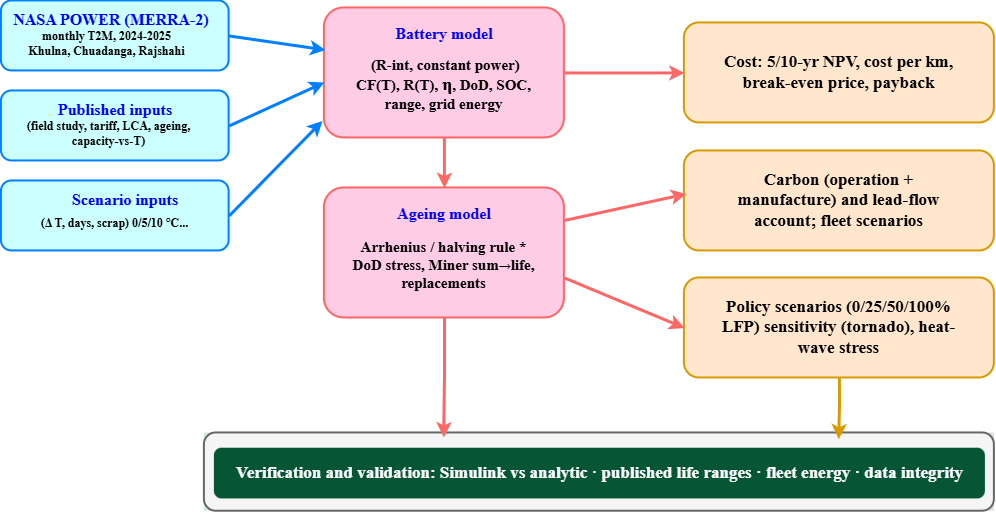

The diagram above was exported from draw.io. Its source (the exported page's mxGraphModel, read from the mxfile embedded in the PNG):
<mxGraphModel dx="1564" dy="816" grid="1" gridSize="13" guides="1" tooltips="1" connect="1" arrows="1" fold="1" page="1" pageScale="1" pageWidth="827" pageHeight="1169" math="0" shadow="0">
  <root>
    <mxCell id="0" />
    <mxCell id="1" parent="0" />
    <mxCell id="yVfW-sAfCaEE1L9nqyWw-8" connectable="0" parent="1" style="group" value="" vertex="1">
      <mxGeometry height="70" width="227.72000000000003" x="77" y="153" as="geometry" />
    </mxCell>
    <mxCell id="yVfW-sAfCaEE1L9nqyWw-5" parent="yVfW-sAfCaEE1L9nqyWw-8" style="rounded=1;whiteSpace=wrap;html=1;fillColor=#CCFFFF;strokeColor=#007FFF;strokeWidth=2;fontFamily=Times New Roman;" value="&lt;div&gt;&lt;br&gt;&lt;/div&gt;" vertex="1">
      <mxGeometry height="70" width="227.72" as="geometry" />
    </mxCell>
    <mxCell id="yVfW-sAfCaEE1L9nqyWw-6" parent="yVfW-sAfCaEE1L9nqyWw-8" style="text;html=1;whiteSpace=wrap;strokeColor=none;fillColor=none;align=center;verticalAlign=middle;rounded=0;fontFamily=Times New Roman;" value="&lt;div&gt;&lt;b&gt;monthly T2M, 2024-2025&lt;/b&gt;&lt;/div&gt;&lt;div&gt;&lt;b&gt;Khulna, Chuadanga, Rajshahi&lt;/b&gt;&lt;/div&gt;" vertex="1">
      <mxGeometry height="25.78" width="175.38" x="17.720000000000017" y="30" as="geometry" />
    </mxCell>
    <mxCell id="yVfW-sAfCaEE1L9nqyWw-7" parent="yVfW-sAfCaEE1L9nqyWw-8" style="rounded=1;whiteSpace=wrap;html=1;strokeColor=none;fillColor=none;fontFamily=Times New Roman;" value="&lt;b style=&quot;color: rgb(0, 0, 255);&quot;&gt;&lt;font style=&quot;font-size: 16px;&quot;&gt;NASA POWER (MERRA-2)&amp;nbsp;&amp;nbsp;&lt;/font&gt;&lt;/b&gt;" vertex="1">
      <mxGeometry height="17.185554171855543" width="207.71495677037242" x="10.00362992715634" y="9.998555417185543" as="geometry" />
    </mxCell>
    <mxCell id="yVfW-sAfCaEE1L9nqyWw-10" parent="1" style="rounded=1;whiteSpace=wrap;html=1;fillColor=#CCFFFF;strokeColor=#007FFF;strokeWidth=2;fontFamily=Times New Roman;" value="&lt;div&gt;&lt;br&gt;&lt;/div&gt;" vertex="1">
      <mxGeometry height="70" width="227.72" x="77" y="243" as="geometry" />
    </mxCell>
    <mxCell id="yVfW-sAfCaEE1L9nqyWw-11" parent="1" style="text;html=1;whiteSpace=wrap;strokeColor=none;fillColor=none;align=center;verticalAlign=middle;rounded=0;fontFamily=Times New Roman;" value="&lt;b&gt;(field study, tariff, LCA, ageing, capacity-vs-T)&lt;/b&gt;" vertex="1">
      <mxGeometry height="25.78" width="175.38" x="97.00000000000001" y="273" as="geometry" />
    </mxCell>
    <mxCell id="yVfW-sAfCaEE1L9nqyWw-12" parent="1" style="rounded=1;whiteSpace=wrap;html=1;strokeColor=none;fillColor=none;fontFamily=Times New Roman;" value="&lt;b style=&quot;color: rgb(0, 0, 255);&quot;&gt;&lt;font style=&quot;font-size: 16px;&quot;&gt;Published inputs&lt;/font&gt;&lt;/b&gt;" vertex="1">
      <mxGeometry height="17.185554171855543" width="207.71495677037242" x="87.00362992715634" y="252.99855541718557" as="geometry" />
    </mxCell>
    <mxCell id="yVfW-sAfCaEE1L9nqyWw-14" parent="1" style="rounded=1;whiteSpace=wrap;html=1;fillColor=#CCFFFF;strokeColor=#007FFF;strokeWidth=2;fontFamily=Times New Roman;" value="&lt;div&gt;&lt;br&gt;&lt;/div&gt;" vertex="1">
      <mxGeometry height="70" width="227.72" x="77" y="333" as="geometry" />
    </mxCell>
    <mxCell id="yVfW-sAfCaEE1L9nqyWw-15" parent="1" style="text;html=1;whiteSpace=wrap;strokeColor=none;fillColor=none;align=center;verticalAlign=middle;rounded=0;fontFamily=Times New Roman;" value="&lt;b&gt;(Δ&amp;nbsp;T, days, scrap) 0/5/10 °C...&lt;/b&gt;" vertex="1">
      <mxGeometry height="25.78" width="175.38" x="103.17000000000002" y="363" as="geometry" />
    </mxCell>
    <mxCell id="yVfW-sAfCaEE1L9nqyWw-16" parent="1" style="rounded=1;whiteSpace=wrap;html=1;strokeColor=none;fillColor=none;fontFamily=Times New Roman;" value="&lt;b style=&quot;color: rgb(0, 0, 255);&quot;&gt;&lt;font style=&quot;font-size: 16px;&quot;&gt;Scenario inputs&lt;/font&gt;&lt;/b&gt;" vertex="1">
      <mxGeometry height="17.185554171855543" width="207.71495677037242" x="97.00362992715634" y="342.99855541718557" as="geometry" />
    </mxCell>
    <mxCell id="yVfW-sAfCaEE1L9nqyWw-20" connectable="0" parent="1" style="group" value="" vertex="1">
      <mxGeometry height="130" width="240" x="400" y="160" as="geometry" />
    </mxCell>
    <mxCell id="yVfW-sAfCaEE1L9nqyWw-17" parent="yVfW-sAfCaEE1L9nqyWw-20" style="rounded=1;whiteSpace=wrap;html=1;fillColor=#FFCCE6;strokeColor=#FF6666;strokeWidth=2;fontFamily=Times New Roman;" value="&lt;div&gt;&lt;br&gt;&lt;/div&gt;" vertex="1">
      <mxGeometry height="130" width="240" as="geometry" />
    </mxCell>
    <mxCell id="yVfW-sAfCaEE1L9nqyWw-18" parent="yVfW-sAfCaEE1L9nqyWw-20" style="rounded=1;whiteSpace=wrap;html=1;strokeColor=none;fillColor=none;fontFamily=Times New Roman;" value="&lt;b style=&quot;color: rgb(0, 0, 0);&quot;&gt;&lt;font style=&quot;font-size: 15px;&quot;&gt;&amp;nbsp;(&lt;/font&gt;&lt;/b&gt;&lt;b style=&quot;background-color: transparent; color: rgb(0, 0, 0);&quot;&gt;&lt;font style=&quot;font-size: 15px;&quot;&gt;R-int, constant power) CF(T), R(T), &lt;/font&gt;&lt;font style=&quot;font-size: 18px;&quot;&gt;η&lt;/font&gt;&lt;font style=&quot;font-size: 15px;&quot;&gt;, DoD, SOC, range, grid energy&lt;/font&gt;&lt;/b&gt;" vertex="1">
      <mxGeometry height="82.72727272727273" width="193.1" x="23.44999999999999" y="35.45454545454545" as="geometry" />
    </mxCell>
    <mxCell id="yVfW-sAfCaEE1L9nqyWw-19" parent="yVfW-sAfCaEE1L9nqyWw-20" style="rounded=1;whiteSpace=wrap;html=1;strokeColor=none;fillColor=none;fontFamily=Times New Roman;" value="&lt;b style=&quot;color: rgb(0, 0, 255);&quot;&gt;&lt;font style=&quot;font-size: 16px;&quot;&gt;Battery model&lt;/font&gt;&lt;/b&gt;" vertex="1">
      <mxGeometry height="20.310200384920186" width="207.71495677037242" x="16.139999999999986" y="15.139090909090912" as="geometry" />
    </mxCell>
    <mxCell id="yVfW-sAfCaEE1L9nqyWw-21" connectable="0" parent="1" style="group" value="" vertex="1">
      <mxGeometry height="130" width="240" x="400" y="340" as="geometry" />
    </mxCell>
    <mxCell id="yVfW-sAfCaEE1L9nqyWw-22" parent="yVfW-sAfCaEE1L9nqyWw-21" style="rounded=1;whiteSpace=wrap;html=1;fillColor=#FFCCE6;strokeColor=#FF6666;strokeWidth=2;fontFamily=Times New Roman;" value="&lt;div&gt;&lt;br&gt;&lt;/div&gt;" vertex="1">
      <mxGeometry height="130" width="240" as="geometry" />
    </mxCell>
    <mxCell id="yVfW-sAfCaEE1L9nqyWw-23" parent="yVfW-sAfCaEE1L9nqyWw-21" style="rounded=1;whiteSpace=wrap;html=1;strokeColor=none;fillColor=none;fontFamily=Times New Roman;" value="&lt;span style=&quot;font-size: 15px;&quot;&gt;&lt;b&gt;Arrhenius / halving rule * DoD stress, Miner sum&lt;/b&gt;&lt;/span&gt;→&lt;span style=&quot;font-size: 15px;&quot;&gt;&lt;b&gt;life, replacements&lt;/b&gt;&lt;/span&gt;" vertex="1">
      <mxGeometry height="82.72727272727273" width="193.1" x="23.44999999999999" y="35.45454545454545" as="geometry" />
    </mxCell>
    <mxCell id="yVfW-sAfCaEE1L9nqyWw-24" parent="yVfW-sAfCaEE1L9nqyWw-21" style="rounded=1;whiteSpace=wrap;html=1;strokeColor=none;fillColor=none;fontFamily=Times New Roman;" value="&lt;b style=&quot;color: rgb(0, 0, 255);&quot;&gt;&lt;font style=&quot;font-size: 16px;&quot;&gt;Ageing model&lt;/font&gt;&lt;/b&gt;" vertex="1">
      <mxGeometry height="20.310200384920186" width="207.71495677037242" x="16.139999999999986" y="15.139090909090912" as="geometry" />
    </mxCell>
    <mxCell id="yVfW-sAfCaEE1L9nqyWw-29" connectable="0" parent="1" style="group" value="" vertex="1">
      <mxGeometry height="100" width="310" x="760" y="175" as="geometry" />
    </mxCell>
    <mxCell id="yVfW-sAfCaEE1L9nqyWw-30" parent="yVfW-sAfCaEE1L9nqyWw-29" style="rounded=1;whiteSpace=wrap;html=1;fillColor=#ffe6cc;strokeWidth=2;fontFamily=Times New Roman;strokeColor=#d79b00;" value="&lt;div&gt;&lt;br&gt;&lt;/div&gt;" vertex="1">
      <mxGeometry height="100" width="310" as="geometry" />
    </mxCell>
    <mxCell id="yVfW-sAfCaEE1L9nqyWw-31" parent="yVfW-sAfCaEE1L9nqyWw-29" style="rounded=1;whiteSpace=wrap;html=1;strokeColor=none;fillColor=none;fontFamily=Times New Roman;" value="&lt;b style=&quot;&quot;&gt;&lt;font style=&quot;font-size: 17px;&quot;&gt;Cost: 5/10-yr NPV, cost per km, break-even price, payback&lt;/font&gt;&lt;/b&gt;" vertex="1">
      <mxGeometry height="63.63636363636364" width="249.42083333333332" x="30.28958333333332" y="18.182727272727274" as="geometry" />
    </mxCell>
    <mxCell id="yVfW-sAfCaEE1L9nqyWw-33" connectable="0" parent="1" style="group" value="" vertex="1">
      <mxGeometry height="100" width="310" x="760" y="303" as="geometry" />
    </mxCell>
    <mxCell id="yVfW-sAfCaEE1L9nqyWw-34" parent="yVfW-sAfCaEE1L9nqyWw-33" style="rounded=1;whiteSpace=wrap;html=1;fillColor=#ffe6cc;strokeWidth=2;fontFamily=Times New Roman;strokeColor=#d79b00;" value="&lt;div&gt;&lt;br&gt;&lt;/div&gt;" vertex="1">
      <mxGeometry height="100" width="310" as="geometry" />
    </mxCell>
    <mxCell id="yVfW-sAfCaEE1L9nqyWw-35" parent="yVfW-sAfCaEE1L9nqyWw-33" style="rounded=1;whiteSpace=wrap;html=1;strokeColor=none;fillColor=none;fontFamily=Times New Roman;" value="&lt;b style=&quot;&quot;&gt;&lt;font style=&quot;font-size: 17px;&quot;&gt;Carbon (operation + manufacture) and lead-flow account; fleet scenarios&lt;/font&gt;&lt;/b&gt;" vertex="1">
      <mxGeometry height="63.63636363636364" width="249.42083333333332" x="30.28958333333332" y="18.182727272727274" as="geometry" />
    </mxCell>
    <mxCell id="yVfW-sAfCaEE1L9nqyWw-36" connectable="0" parent="1" style="group" value="" vertex="1">
      <mxGeometry height="100" width="310" x="760" y="430" as="geometry" />
    </mxCell>
    <mxCell id="yVfW-sAfCaEE1L9nqyWw-37" parent="yVfW-sAfCaEE1L9nqyWw-36" style="rounded=1;whiteSpace=wrap;html=1;fillColor=#ffe6cc;strokeWidth=2;fontFamily=Times New Roman;strokeColor=#d79b00;" value="&lt;div&gt;&lt;br&gt;&lt;/div&gt;" vertex="1">
      <mxGeometry height="100" width="310" as="geometry" />
    </mxCell>
    <mxCell id="yVfW-sAfCaEE1L9nqyWw-38" parent="yVfW-sAfCaEE1L9nqyWw-36" style="rounded=1;whiteSpace=wrap;html=1;strokeColor=none;fillColor=none;fontFamily=Times New Roman;" value="&lt;b style=&quot;&quot;&gt;&lt;font style=&quot;font-size: 17px;&quot;&gt;Policy scenarios (0/25/50/100% LFP) sensitivity (tornado), heat-wave stress&lt;/font&gt;&lt;/b&gt;" vertex="1">
      <mxGeometry height="63.63636363636364" width="249.42083333333332" x="30.28958333333332" y="18.182727272727274" as="geometry" />
    </mxCell>
    <mxCell id="yVfW-sAfCaEE1L9nqyWw-42" edge="1" parent="1" source="yVfW-sAfCaEE1L9nqyWw-5" style="endArrow=classic;html=1;rounded=0;strokeColor=#007FFF;strokeWidth=3;exitX=1;exitY=0.5;exitDx=0;exitDy=0;entryX=0.004;entryY=0.323;entryDx=0;entryDy=0;entryPerimeter=0;" target="yVfW-sAfCaEE1L9nqyWw-17" value="">
      <mxGeometry height="50" relative="1" width="50" as="geometry">
        <mxPoint x="330" y="150" as="sourcePoint" />
        <mxPoint x="400" y="200" as="targetPoint" />
      </mxGeometry>
    </mxCell>
    <mxCell id="yVfW-sAfCaEE1L9nqyWw-43" edge="1" parent="1" source="yVfW-sAfCaEE1L9nqyWw-10" style="endArrow=classic;html=1;rounded=0;strokeColor=#007FFF;strokeWidth=3;entryX=0;entryY=0.5;entryDx=0;entryDy=0;exitX=1;exitY=0.5;exitDx=0;exitDy=0;" value="">
      <mxGeometry height="50" relative="1" width="50" as="geometry">
        <mxPoint x="330" y="234.5" as="sourcePoint" />
        <mxPoint x="400" y="234.5" as="targetPoint" />
      </mxGeometry>
    </mxCell>
    <mxCell id="yVfW-sAfCaEE1L9nqyWw-44" edge="1" parent="1" source="yVfW-sAfCaEE1L9nqyWw-14" style="endArrow=classic;html=1;rounded=0;strokeColor=#007FFF;strokeWidth=3;exitX=1;exitY=0.5;exitDx=0;exitDy=0;entryX=-0.008;entryY=0.869;entryDx=0;entryDy=0;entryPerimeter=0;" target="yVfW-sAfCaEE1L9nqyWw-17" value="">
      <mxGeometry height="50" relative="1" width="50" as="geometry">
        <mxPoint x="350" y="340" as="sourcePoint" />
        <mxPoint x="450" y="370" as="targetPoint" />
      </mxGeometry>
    </mxCell>
    <mxCell id="yVfW-sAfCaEE1L9nqyWw-45" edge="1" parent="1" source="yVfW-sAfCaEE1L9nqyWw-17" style="edgeStyle=orthogonalEdgeStyle;rounded=0;orthogonalLoop=1;jettySize=auto;html=1;entryX=0.5;entryY=0;entryDx=0;entryDy=0;strokeColor=#FF6666;strokeWidth=3;" target="yVfW-sAfCaEE1L9nqyWw-22">
      <mxGeometry relative="1" as="geometry" />
    </mxCell>
    <mxCell id="yVfW-sAfCaEE1L9nqyWw-46" edge="1" parent="1" source="yVfW-sAfCaEE1L9nqyWw-17" style="edgeStyle=orthogonalEdgeStyle;rounded=0;orthogonalLoop=1;jettySize=auto;html=1;exitX=1;exitY=0.5;exitDx=0;exitDy=0;entryX=0;entryY=0.5;entryDx=0;entryDy=0;strokeWidth=3;strokeColor=#FF6666;" target="yVfW-sAfCaEE1L9nqyWw-30">
      <mxGeometry relative="1" as="geometry" />
    </mxCell>
    <mxCell id="yVfW-sAfCaEE1L9nqyWw-48" edge="1" parent="1" source="yVfW-sAfCaEE1L9nqyWw-22" style="endArrow=classic;html=1;rounded=0;strokeColor=#FF6666;strokeWidth=3;exitX=1;exitY=0.25;exitDx=0;exitDy=0;entryX=0.006;entryY=0.43;entryDx=0;entryDy=0;entryPerimeter=0;" target="yVfW-sAfCaEE1L9nqyWw-34" value="">
      <mxGeometry height="50" relative="1" width="50" as="geometry">
        <mxPoint x="649" y="392" as="sourcePoint" />
        <mxPoint x="717" y="340" as="targetPoint" />
      </mxGeometry>
    </mxCell>
    <mxCell id="yVfW-sAfCaEE1L9nqyWw-49" edge="1" parent="1" source="yVfW-sAfCaEE1L9nqyWw-22" style="endArrow=classic;html=1;rounded=0;strokeColor=#FF6666;strokeWidth=3;exitX=1;exitY=0.692;exitDx=0;exitDy=0;entryX=0;entryY=0.5;entryDx=0;entryDy=0;exitPerimeter=0;" target="yVfW-sAfCaEE1L9nqyWw-37" value="">
      <mxGeometry height="50" relative="1" width="50" as="geometry">
        <mxPoint x="660" y="430" as="sourcePoint" />
        <mxPoint x="782" y="403" as="targetPoint" />
      </mxGeometry>
    </mxCell>
    <mxCell id="yVfW-sAfCaEE1L9nqyWw-50" connectable="0" parent="1" style="group;fillColor=#D5E8D4;strokeColor=none;" value="" vertex="1">
      <mxGeometry height="78.27" width="790" x="280" y="585" as="geometry" />
    </mxCell>
    <mxCell id="yVfW-sAfCaEE1L9nqyWw-51" parent="yVfW-sAfCaEE1L9nqyWw-50" style="rounded=1;whiteSpace=wrap;html=1;pointerEvents=1;strokeColor=#666666;strokeWidth=2;align=left;verticalAlign=middle;fontFamily=Helvetica;fontSize=12;fontColor=#333333;fillColor=#f5f5f5;" value="" vertex="1">
      <mxGeometry height="78.27" width="790" as="geometry" />
    </mxCell>
    <mxCell id="yVfW-sAfCaEE1L9nqyWw-53" parent="yVfW-sAfCaEE1L9nqyWw-50" style="rounded=1;whiteSpace=wrap;html=1;fillColor=#065535;strokeColor=none;fontColor=#000000;fontSize=15;" value="&lt;font color=&quot;#ffffff&quot; face=&quot;Times New Roman&quot; style=&quot;font-size: 17px;&quot;&gt;&lt;b style=&quot;&quot;&gt;Verification and validation: Simulink vs analytic · published life ranges · fleet energy · data integrity&lt;/b&gt;&lt;/font&gt;" vertex="1">
      <mxGeometry height="50.73" width="771" x="10" y="15.27" as="geometry" />
    </mxCell>
    <mxCell id="yVfW-sAfCaEE1L9nqyWw-58" edge="1" parent="1" source="yVfW-sAfCaEE1L9nqyWw-37" style="edgeStyle=orthogonalEdgeStyle;rounded=0;orthogonalLoop=1;jettySize=auto;html=1;exitX=0.5;exitY=1;exitDx=0;exitDy=0;entryX=0.803;entryY=0.08;entryDx=0;entryDy=0;entryPerimeter=0;strokeColor=#D79B00;strokeWidth=3;" target="yVfW-sAfCaEE1L9nqyWw-51">
      <mxGeometry relative="1" as="geometry" />
    </mxCell>
    <mxCell id="yVfW-sAfCaEE1L9nqyWw-59" edge="1" parent="1" source="yVfW-sAfCaEE1L9nqyWw-22" style="edgeStyle=orthogonalEdgeStyle;rounded=0;orthogonalLoop=1;jettySize=auto;html=1;exitX=0.5;exitY=1;exitDx=0;exitDy=0;entryX=0.303;entryY=0.057;entryDx=0;entryDy=0;entryPerimeter=0;strokeColor=#FF6666;strokeWidth=3;" target="yVfW-sAfCaEE1L9nqyWw-51">
      <mxGeometry relative="1" as="geometry" />
    </mxCell>
  </root>
</mxGraphModel>